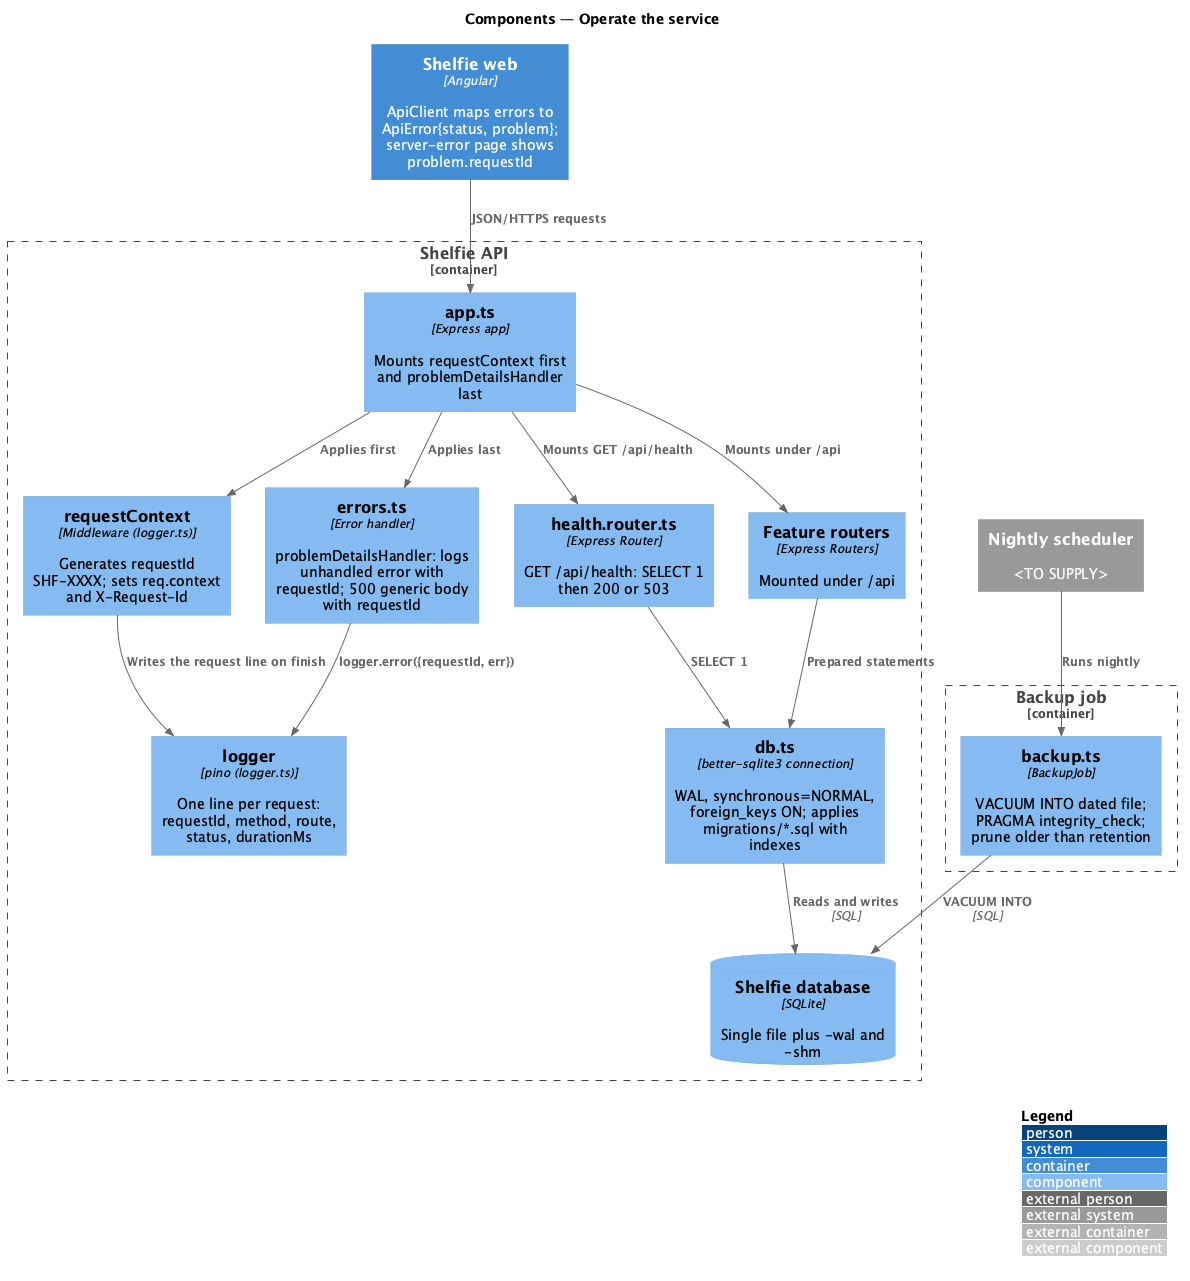

The diagram above was rendered by PlantUML. Its source (embedded in the PNG):
@startuml
!include <C4/C4_Component>
LAYOUT_WITH_LEGEND()
title Components — Operate the service

Container(web, "Shelfie web", "Angular", "ApiClient maps errors to ApiError{status, problem}; server-error page shows problem.requestId")
System_Ext(scheduler, "Nightly scheduler", "<TO SUPPLY>")
Container_Boundary(api, "Shelfie API") {
  Component(context, "requestContext", "Middleware (logger.ts)", "Generates requestId SHF-XXXX; sets req.context and X-Request-Id")
  Component(logger, "logger", "pino (logger.ts)", "One line per request: requestId, method, route, status, durationMs")
  Component(app, "app.ts", "Express app", "Mounts requestContext first and problemDetailsHandler last")
  Component(health, "health.router.ts", "Express Router", "GET /api/health: SELECT 1 then 200 or 503")
  Component(routers, "Feature routers", "Express Routers", "Mounted under /api")
  Component(errors, "errors.ts", "Error handler", "problemDetailsHandler: logs unhandled error with requestId; 500 generic body with requestId")
  Component(dbmod, "db.ts", "better-sqlite3 connection", "WAL, synchronous=NORMAL, foreign_keys ON; applies migrations/*.sql with indexes")
  ComponentDb(db, "Shelfie database", "SQLite", "Single file plus -wal and -shm")
}
Container_Boundary(job, "Backup job") {
  Component(backup, "backup.ts", "BackupJob", "VACUUM INTO dated file; PRAGMA integrity_check; prune older than retention")
}
Rel(web, app, "JSON/HTTPS requests")
Rel(app, context, "Applies first")
Rel(context, logger, "Writes the request line on finish")
Rel(app, health, "Mounts GET /api/health")
Rel(app, routers, "Mounts under /api")
Rel(app, errors, "Applies last")
Rel(errors, logger, "logger.error({requestId, err})")
Rel(health, dbmod, "SELECT 1")
Rel(routers, dbmod, "Prepared statements")
Rel(dbmod, db, "Reads and writes", "SQL")
Rel(scheduler, backup, "Runs nightly")
Rel(backup, db, "VACUUM INTO", "SQL")
@enduml